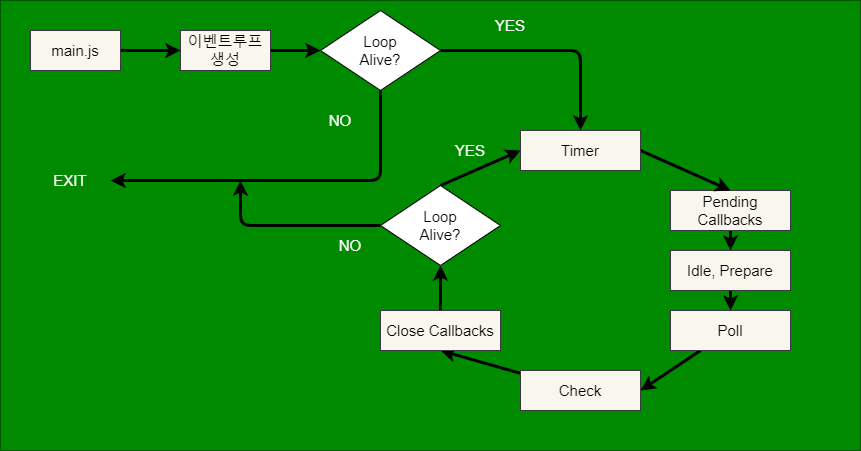

The diagram above was exported from draw.io. Its source (the exported page's mxGraphModel, read from the mxfile embedded in the PNG):
<mxGraphModel dx="1098" dy="565" grid="1" gridSize="10" guides="1" tooltips="1" connect="1" arrows="1" fold="1" page="1" pageScale="1" pageWidth="827" pageHeight="1169" math="0" shadow="0">
  <root>
    <mxCell id="0" />
    <mxCell id="1" parent="0" />
    <mxCell id="2" value="" style="rounded=0;whiteSpace=wrap;html=1;fillColor=#008a00;fontColor=#ffffff;strokeColor=#005700;" parent="1" vertex="1">
      <mxGeometry x="30" y="180" width="860" height="450" as="geometry" />
    </mxCell>
    <mxCell id="53" style="edgeStyle=none;html=1;entryX=0;entryY=0.5;entryDx=0;entryDy=0;fontSize=15;fontColor=#000000;strokeWidth=3;" edge="1" parent="1" source="19" target="52">
      <mxGeometry relative="1" as="geometry" />
    </mxCell>
    <mxCell id="19" value="&lt;font color=&quot;#000000&quot;&gt;&lt;span style=&quot;font-size: 15px&quot;&gt;main.js&lt;/span&gt;&lt;/font&gt;" style="rounded=0;whiteSpace=wrap;html=1;fillColor=#f9f7ed;strokeColor=#36393d;" vertex="1" parent="1">
      <mxGeometry x="60" y="210" width="90" height="40" as="geometry" />
    </mxCell>
    <mxCell id="56" style="edgeStyle=none;html=1;entryX=0;entryY=0.5;entryDx=0;entryDy=0;fontSize=15;fontColor=#000000;strokeWidth=3;" edge="1" parent="1" source="52" target="55">
      <mxGeometry relative="1" as="geometry" />
    </mxCell>
    <mxCell id="52" value="&lt;font color=&quot;#000000&quot;&gt;&lt;span style=&quot;font-size: 15px&quot;&gt;이벤트루프&lt;br&gt;생성&lt;br&gt;&lt;/span&gt;&lt;/font&gt;" style="rounded=0;whiteSpace=wrap;html=1;fillColor=#f9f7ed;strokeColor=#36393d;" vertex="1" parent="1">
      <mxGeometry x="210" y="210" width="90" height="40" as="geometry" />
    </mxCell>
    <mxCell id="73" style="edgeStyle=none;html=1;entryX=0.5;entryY=0;entryDx=0;entryDy=0;fontSize=15;fontColor=#000000;strokeWidth=3;" edge="1" parent="1" source="55" target="63">
      <mxGeometry relative="1" as="geometry">
        <Array as="points">
          <mxPoint x="610" y="230" />
        </Array>
      </mxGeometry>
    </mxCell>
    <mxCell id="55" value="Loop&lt;br&gt;Alive?" style="rhombus;whiteSpace=wrap;html=1;fontSize=15;fontColor=#000000;fillColor=#FFFFFF;" vertex="1" parent="1">
      <mxGeometry x="350" y="190" width="120" height="80" as="geometry" />
    </mxCell>
    <mxCell id="67" style="edgeStyle=none;html=1;entryX=0.5;entryY=0;entryDx=0;entryDy=0;fontSize=15;fontColor=#000000;strokeWidth=3;" edge="1" parent="1" source="59" target="60">
      <mxGeometry relative="1" as="geometry" />
    </mxCell>
    <mxCell id="59" value="&lt;font color=&quot;#000000&quot;&gt;&lt;span style=&quot;font-size: 15px&quot;&gt;Pending Callbacks&lt;br&gt;&lt;/span&gt;&lt;/font&gt;" style="rounded=0;whiteSpace=wrap;html=1;fillColor=#f9f7ed;strokeColor=#36393d;" vertex="1" parent="1">
      <mxGeometry x="700" y="370" width="120" height="40" as="geometry" />
    </mxCell>
    <mxCell id="68" style="edgeStyle=none;html=1;fontSize=15;fontColor=#000000;strokeWidth=3;" edge="1" parent="1" source="60" target="61">
      <mxGeometry relative="1" as="geometry" />
    </mxCell>
    <mxCell id="60" value="&lt;font color=&quot;#000000&quot;&gt;&lt;span style=&quot;font-size: 15px&quot;&gt;Idle, Prepare&lt;br&gt;&lt;/span&gt;&lt;/font&gt;" style="rounded=0;whiteSpace=wrap;html=1;fillColor=#f9f7ed;strokeColor=#36393d;" vertex="1" parent="1">
      <mxGeometry x="700" y="430" width="120" height="40" as="geometry" />
    </mxCell>
    <mxCell id="69" style="edgeStyle=none;html=1;entryX=1;entryY=0.5;entryDx=0;entryDy=0;fontSize=15;fontColor=#000000;strokeWidth=3;" edge="1" parent="1" source="61" target="62">
      <mxGeometry relative="1" as="geometry" />
    </mxCell>
    <mxCell id="61" value="&lt;font color=&quot;#000000&quot;&gt;&lt;span style=&quot;font-size: 15px&quot;&gt;Poll&lt;br&gt;&lt;/span&gt;&lt;/font&gt;" style="rounded=0;whiteSpace=wrap;html=1;fillColor=#f9f7ed;strokeColor=#36393d;" vertex="1" parent="1">
      <mxGeometry x="700" y="490" width="120" height="40" as="geometry" />
    </mxCell>
    <mxCell id="70" style="edgeStyle=none;html=1;entryX=0.5;entryY=1;entryDx=0;entryDy=0;fontSize=15;fontColor=#000000;strokeWidth=3;" edge="1" parent="1" source="62" target="64">
      <mxGeometry relative="1" as="geometry" />
    </mxCell>
    <mxCell id="62" value="&lt;font color=&quot;#000000&quot;&gt;&lt;span style=&quot;font-size: 15px&quot;&gt;Check&lt;br&gt;&lt;/span&gt;&lt;/font&gt;" style="rounded=0;whiteSpace=wrap;html=1;fillColor=#f9f7ed;strokeColor=#36393d;" vertex="1" parent="1">
      <mxGeometry x="550" y="550" width="120" height="40" as="geometry" />
    </mxCell>
    <mxCell id="66" style="edgeStyle=none;html=1;entryX=0.5;entryY=0;entryDx=0;entryDy=0;fontSize=15;fontColor=#000000;strokeWidth=3;exitX=1;exitY=0.5;exitDx=0;exitDy=0;" edge="1" parent="1" source="63" target="59">
      <mxGeometry relative="1" as="geometry" />
    </mxCell>
    <mxCell id="63" value="&lt;font color=&quot;#000000&quot;&gt;&lt;span style=&quot;font-size: 15px&quot;&gt;Timer&lt;br&gt;&lt;/span&gt;&lt;/font&gt;" style="rounded=0;whiteSpace=wrap;html=1;fillColor=#f9f7ed;strokeColor=#36393d;" vertex="1" parent="1">
      <mxGeometry x="550" y="310" width="120" height="40" as="geometry" />
    </mxCell>
    <mxCell id="71" style="edgeStyle=none;html=1;entryX=0.5;entryY=1;entryDx=0;entryDy=0;fontSize=15;fontColor=#000000;strokeWidth=3;" edge="1" parent="1" source="64" target="65">
      <mxGeometry relative="1" as="geometry" />
    </mxCell>
    <mxCell id="64" value="&lt;font color=&quot;#000000&quot;&gt;&lt;span style=&quot;font-size: 15px&quot;&gt;Close Callbacks&lt;br&gt;&lt;/span&gt;&lt;/font&gt;" style="rounded=0;whiteSpace=wrap;html=1;fillColor=#f9f7ed;strokeColor=#36393d;" vertex="1" parent="1">
      <mxGeometry x="410" y="490" width="120" height="40" as="geometry" />
    </mxCell>
    <mxCell id="72" style="edgeStyle=none;html=1;entryX=0;entryY=0.5;entryDx=0;entryDy=0;fontSize=15;fontColor=#000000;strokeWidth=3;exitX=0.5;exitY=0;exitDx=0;exitDy=0;" edge="1" parent="1" source="65" target="63">
      <mxGeometry relative="1" as="geometry" />
    </mxCell>
    <mxCell id="76" style="edgeStyle=none;html=1;fontSize=15;fontColor=#000000;strokeWidth=3;" edge="1" parent="1" source="65">
      <mxGeometry relative="1" as="geometry">
        <mxPoint x="270" y="360" as="targetPoint" />
        <Array as="points">
          <mxPoint x="270" y="405" />
        </Array>
      </mxGeometry>
    </mxCell>
    <mxCell id="65" value="Loop&lt;br&gt;Alive?" style="rhombus;whiteSpace=wrap;html=1;fontSize=15;fontColor=#000000;fillColor=#FFFFFF;" vertex="1" parent="1">
      <mxGeometry x="410" y="365" width="120" height="80" as="geometry" />
    </mxCell>
    <mxCell id="75" value="" style="endArrow=classic;html=1;fontSize=15;fontColor=#000000;strokeWidth=3;exitX=0.5;exitY=1;exitDx=0;exitDy=0;" edge="1" parent="1" source="55">
      <mxGeometry width="50" height="50" relative="1" as="geometry">
        <mxPoint x="340" y="430" as="sourcePoint" />
        <mxPoint x="140" y="360" as="targetPoint" />
        <Array as="points">
          <mxPoint x="410" y="360" />
        </Array>
      </mxGeometry>
    </mxCell>
    <mxCell id="77" value="YES" style="text;html=1;strokeColor=none;fillColor=none;align=center;verticalAlign=middle;whiteSpace=wrap;rounded=0;fontSize=15;fontColor=#FFFFFF;" vertex="1" parent="1">
      <mxGeometry x="470" y="315" width="60" height="30" as="geometry" />
    </mxCell>
    <mxCell id="78" value="YES" style="text;html=1;strokeColor=none;fillColor=none;align=center;verticalAlign=middle;whiteSpace=wrap;rounded=0;fontSize=15;fontColor=#FFFFFF;" vertex="1" parent="1">
      <mxGeometry x="510" y="190" width="60" height="30" as="geometry" />
    </mxCell>
    <mxCell id="79" value="NO" style="text;html=1;strokeColor=none;fillColor=none;align=center;verticalAlign=middle;whiteSpace=wrap;rounded=0;fontSize=15;fontColor=#FFFFFF;" vertex="1" parent="1">
      <mxGeometry x="340" y="285" width="60" height="30" as="geometry" />
    </mxCell>
    <mxCell id="80" value="NO" style="text;html=1;strokeColor=none;fillColor=none;align=center;verticalAlign=middle;whiteSpace=wrap;rounded=0;fontSize=15;fontColor=#FFFFFF;" vertex="1" parent="1">
      <mxGeometry x="350" y="410" width="60" height="30" as="geometry" />
    </mxCell>
    <mxCell id="81" value="EXIT" style="text;html=1;strokeColor=none;fillColor=none;align=center;verticalAlign=middle;whiteSpace=wrap;rounded=0;fontSize=15;fontColor=#FFFFFF;" vertex="1" parent="1">
      <mxGeometry x="70" y="345" width="60" height="30" as="geometry" />
    </mxCell>
  </root>
</mxGraphModel>